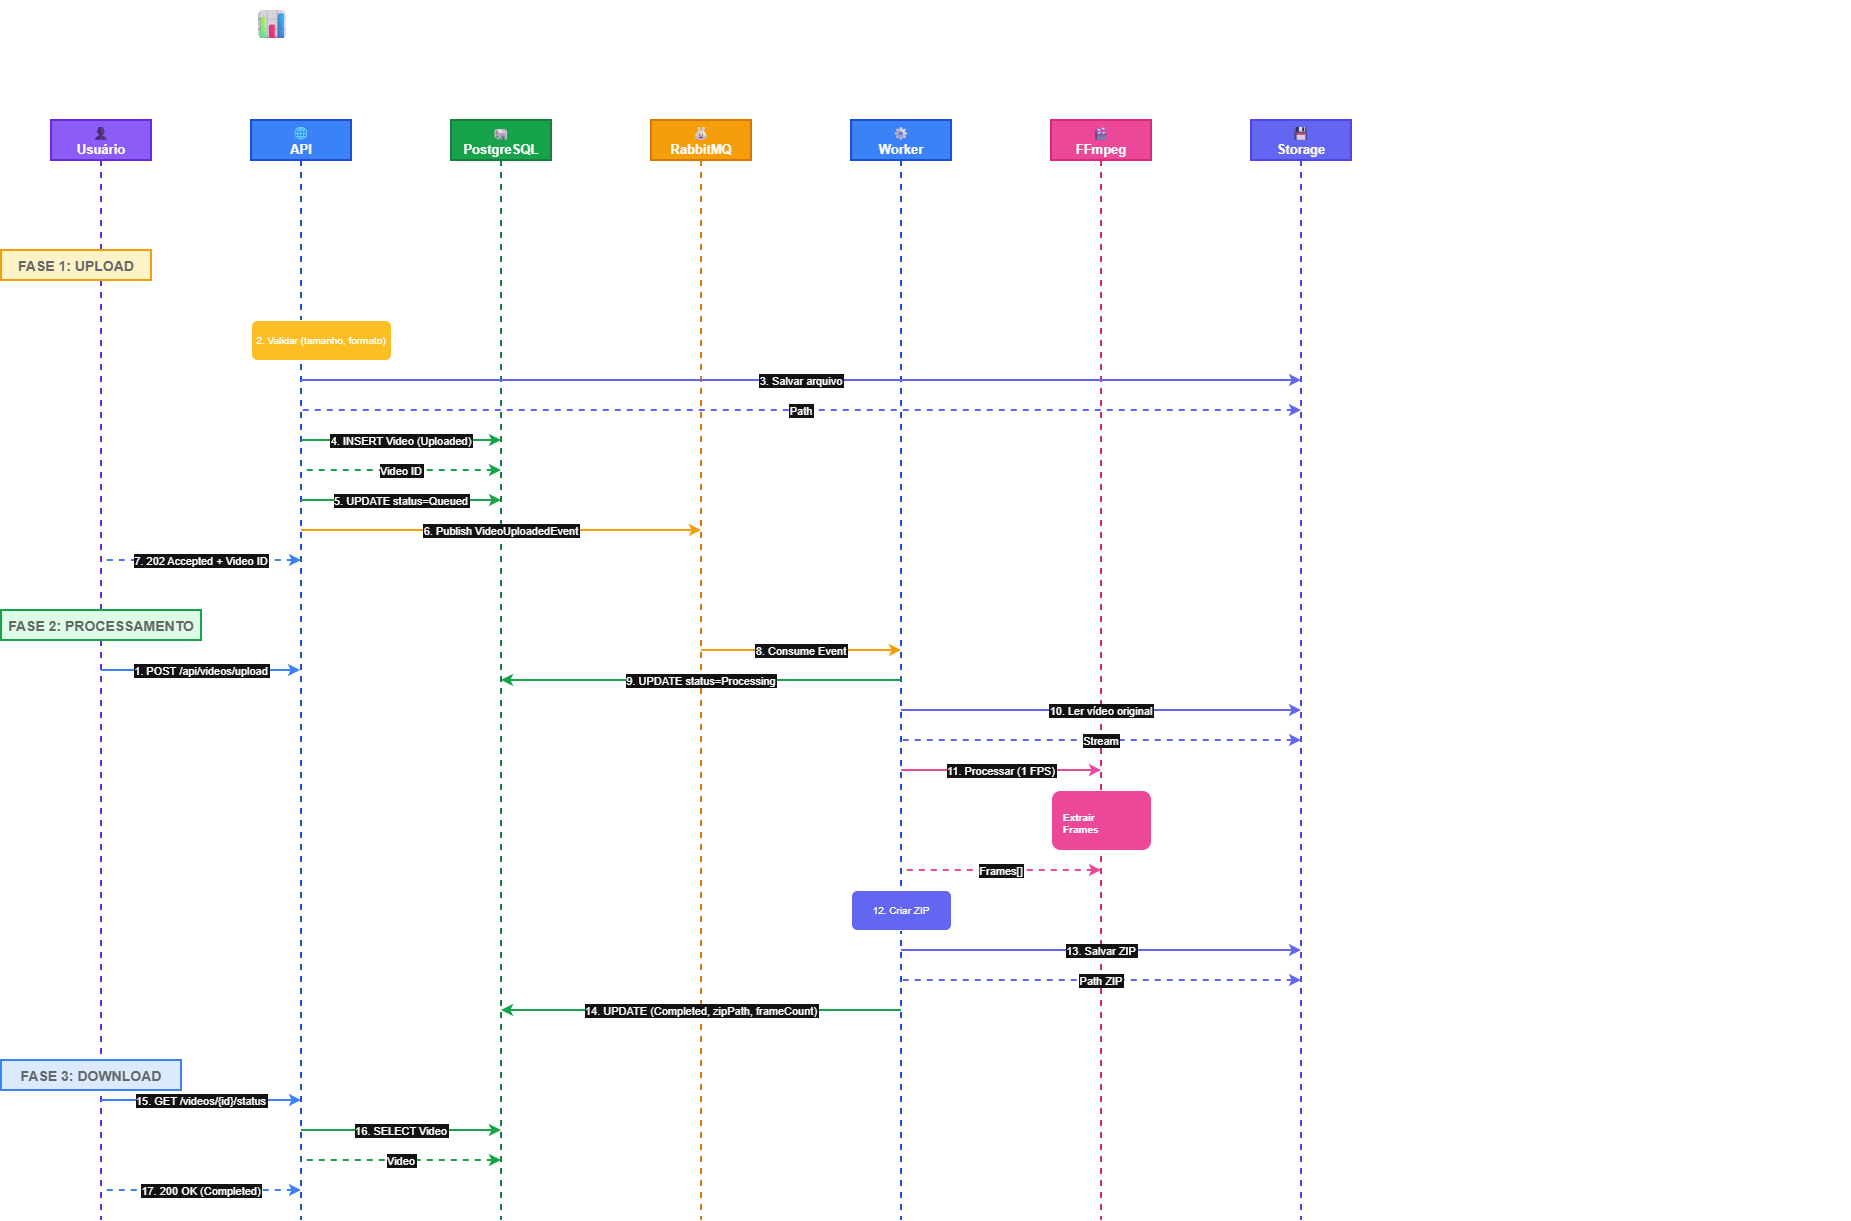

The diagram above was exported from draw.io. Its source (the exported page's mxGraphModel, read from the mxfile embedded in the PNG):
<mxGraphModel dx="2066" dy="875" grid="1" gridSize="10" guides="1" tooltips="1" connect="1" arrows="1" fold="1" page="1" pageScale="1" pageWidth="2000" pageHeight="1200" math="0" shadow="0">
  <root>
    <mxCell id="0" />
    <mxCell id="1" parent="0" />
    <mxCell id="titulo" parent="1" style="text;fontSize=28;fontStyle=1;fillColor=none;strokeColor=none;" value="📊 DIAGRAMA DE SEQUÊNCIA - Upload → Process → Download" vertex="1">
      <mxGeometry height="50" width="1600" x="300" y="30" as="geometry" />
    </mxCell>
    <mxCell id="user-life" parent="1" style="shape=umlLifeline;perimeter=lifelinePerimeter;fillColor=#8b5cf6;strokeColor=#6d28d9;strokeWidth=2;fontSize=13;fontStyle=1;" value="👤&#10;Usuário" vertex="1">
      <mxGeometry height="1100" width="100" x="100" y="150" as="geometry" />
    </mxCell>
    <mxCell id="api-life" parent="1" style="shape=umlLifeline;perimeter=lifelinePerimeter;fillColor=#3b82f6;strokeColor=#1d4ed8;strokeWidth=2;fontSize=13;fontStyle=1;" value="🌐&#10;API" vertex="1">
      <mxGeometry height="1100" width="100" x="300" y="150" as="geometry" />
    </mxCell>
    <mxCell id="db-life" parent="1" style="shape=umlLifeline;perimeter=lifelinePerimeter;fillColor=#16a34a;strokeColor=#15803d;strokeWidth=2;fontSize=13;fontStyle=1;" value="🐘&#10;PostgreSQL" vertex="1">
      <mxGeometry height="1100" width="100" x="500" y="150" as="geometry" />
    </mxCell>
    <mxCell id="mq-life" parent="1" style="shape=umlLifeline;perimeter=lifelinePerimeter;fillColor=#f59e0b;strokeColor=#d97706;strokeWidth=2;fontSize=13;fontStyle=1;" value="🐰&#10;RabbitMQ" vertex="1">
      <mxGeometry height="1100" width="100" x="700" y="150" as="geometry" />
    </mxCell>
    <mxCell id="worker-life" parent="1" style="shape=umlLifeline;perimeter=lifelinePerimeter;fillColor=#3b82f6;strokeColor=#1d4ed8;strokeWidth=2;fontSize=13;fontStyle=1;" value="⚙&#10;Worker" vertex="1">
      <mxGeometry height="1100" width="100" x="900" y="150" as="geometry" />
    </mxCell>
    <mxCell id="ffmpeg-life" parent="1" style="shape=umlLifeline;perimeter=lifelinePerimeter;fillColor=#ec4899;strokeColor=#db2777;strokeWidth=2;fontSize=13;fontStyle=1;" value="🎬&#10;FFmpeg" vertex="1">
      <mxGeometry height="1100" width="100" x="1100" y="150" as="geometry" />
    </mxCell>
    <mxCell id="storage-life" parent="1" style="shape=umlLifeline;perimeter=lifelinePerimeter;fillColor=#6366f1;strokeColor=#4f46e5;strokeWidth=2;fontSize=13;fontStyle=1;" value="💾&#10;Storage" vertex="1">
      <mxGeometry height="1100" width="100" x="1300" y="150" as="geometry" />
    </mxCell>
    <mxCell id="phase1" parent="1" style="rounded=0;fillColor=#fef3c7;strokeColor=#f59e0b;strokeWidth=2;fontSize=14;fontStyle=1;fontColor=#666666;" value="FASE 1: UPLOAD" vertex="1">
      <mxGeometry height="30" width="150" x="50" y="280" as="geometry" />
    </mxCell>
    <mxCell id="s1" edge="1" parent="1" source="user-life" style="endArrow=classic;strokeWidth=2;strokeColor=#3b82f6;fontSize=11;" target="api-life" value="1. POST /api/videos/upload">
      <mxGeometry relative="1" as="geometry">
        <mxPoint x="150" y="320" as="sourcePoint" />
        <mxPoint x="350" y="320" as="targetPoint" />
      </mxGeometry>
    </mxCell>
    <mxCell id="s2" parent="1" style="rounded=1;fillColor=#fbbf24;strokeWidth=1;fontSize=10;align=center;" value="2. Validar (tamanho, formato)" vertex="1">
      <mxGeometry height="40" width="140" x="300" y="350" as="geometry" />
    </mxCell>
    <mxCell id="s3" edge="1" parent="1" style="endArrow=classic;strokeWidth=2;strokeColor=#6366f1;fontSize=11;" value="3. Salvar arquivo">
      <mxGeometry relative="1" as="geometry">
        <mxPoint x="350" y="410" as="sourcePoint" />
        <mxPoint x="1350" y="410" as="targetPoint" />
      </mxGeometry>
    </mxCell>
    <mxCell id="s4" edge="1" parent="1" style="endArrow=none;dashed=1;strokeWidth=2;strokeColor=#6366f1;fontSize=11;startArrow=classic;startFill=1;" value="Path">
      <mxGeometry relative="1" as="geometry">
        <mxPoint x="1350" y="440" as="sourcePoint" />
        <mxPoint x="350" y="440" as="targetPoint" />
      </mxGeometry>
    </mxCell>
    <mxCell id="s5" edge="1" parent="1" style="endArrow=classic;strokeWidth=2;strokeColor=#16a34a;fontSize=11;" value="4. INSERT Video (Uploaded)">
      <mxGeometry relative="1" as="geometry">
        <mxPoint x="350" y="470" as="sourcePoint" />
        <mxPoint x="550" y="470" as="targetPoint" />
      </mxGeometry>
    </mxCell>
    <mxCell id="s6" edge="1" parent="1" style="endArrow=none;dashed=1;strokeWidth=2;strokeColor=#16a34a;fontSize=11;startArrow=classic;startFill=1;" value="Video ID">
      <mxGeometry relative="1" as="geometry">
        <mxPoint x="550" y="500" as="sourcePoint" />
        <mxPoint x="350" y="500" as="targetPoint" />
      </mxGeometry>
    </mxCell>
    <mxCell id="s7" edge="1" parent="1" style="endArrow=classic;strokeWidth=2;strokeColor=#16a34a;fontSize=11;" value="5. UPDATE status=Queued">
      <mxGeometry relative="1" as="geometry">
        <mxPoint x="350" y="530" as="sourcePoint" />
        <mxPoint x="550" y="530" as="targetPoint" />
      </mxGeometry>
    </mxCell>
    <mxCell id="s8" edge="1" parent="1" style="endArrow=classic;strokeWidth=2;strokeColor=#f59e0b;fontSize=11;" value="6. Publish VideoUploadedEvent">
      <mxGeometry relative="1" as="geometry">
        <mxPoint x="350" y="560" as="sourcePoint" />
        <mxPoint x="750" y="560" as="targetPoint" />
      </mxGeometry>
    </mxCell>
    <mxCell id="s9" edge="1" parent="1" style="endArrow=none;dashed=1;strokeWidth=2;strokeColor=#3b82f6;fontSize=11;startArrow=classic;startFill=1;" value="7. 202 Accepted + Video ID">
      <mxGeometry relative="1" as="geometry">
        <mxPoint x="350" y="590" as="sourcePoint" />
        <mxPoint x="150" y="590" as="targetPoint" />
      </mxGeometry>
    </mxCell>
    <mxCell id="phase2" parent="1" style="rounded=0;fillColor=#dcfce7;strokeColor=#16a34a;strokeWidth=2;fontSize=14;fontStyle=1;fontColor=#666666;" value="FASE 2: PROCESSAMENTO" vertex="1">
      <mxGeometry height="30" width="200" x="50" y="640" as="geometry" />
    </mxCell>
    <mxCell id="s10" edge="1" parent="1" style="endArrow=classic;strokeWidth=2;strokeColor=#f59e0b;fontSize=11;" value="8. Consume Event">
      <mxGeometry relative="1" as="geometry">
        <mxPoint x="750" y="680" as="sourcePoint" />
        <mxPoint x="950" y="680" as="targetPoint" />
      </mxGeometry>
    </mxCell>
    <mxCell id="s11" edge="1" parent="1" style="endArrow=classic;strokeWidth=2;strokeColor=#16a34a;fontSize=11;" value="9. UPDATE status=Processing">
      <mxGeometry relative="1" as="geometry">
        <mxPoint x="950" y="710" as="sourcePoint" />
        <mxPoint x="550" y="710" as="targetPoint" />
      </mxGeometry>
    </mxCell>
    <mxCell id="s12" edge="1" parent="1" style="endArrow=classic;strokeWidth=2;strokeColor=#6366f1;fontSize=11;" value="10. Ler vídeo original">
      <mxGeometry relative="1" as="geometry">
        <mxPoint x="950" y="740" as="sourcePoint" />
        <mxPoint x="1350" y="740" as="targetPoint" />
      </mxGeometry>
    </mxCell>
    <mxCell id="s13" edge="1" parent="1" style="endArrow=none;dashed=1;strokeWidth=2;strokeColor=#6366f1;fontSize=11;startArrow=classic;startFill=1;" value="Stream">
      <mxGeometry relative="1" as="geometry">
        <mxPoint x="1350" y="770" as="sourcePoint" />
        <mxPoint x="950" y="770" as="targetPoint" />
      </mxGeometry>
    </mxCell>
    <mxCell id="s14" edge="1" parent="1" style="endArrow=classic;strokeWidth=2;strokeColor=#ec4899;fontSize=11;" value="11. Processar (1 FPS)">
      <mxGeometry relative="1" as="geometry">
        <mxPoint x="950" y="800" as="sourcePoint" />
        <mxPoint x="1150" y="800" as="targetPoint" />
      </mxGeometry>
    </mxCell>
    <mxCell id="s15" parent="1" style="rounded=1;fillColor=#ec4899;strokeWidth=1;fontSize=10;align=center;" value="" vertex="1">
      <mxGeometry height="60" width="100" x="1100" y="820" as="geometry" />
    </mxCell>
    <mxCell id="s15-label" parent="1" style="text;fontSize=10;fontColor=#fff;fontStyle=1;" value="Extrair&#10;Frames" vertex="1">
      <mxGeometry height="30" width="80" x="1110" y="835" as="geometry" />
    </mxCell>
    <mxCell id="s16" edge="1" parent="1" style="endArrow=none;dashed=1;strokeWidth=2;strokeColor=#ec4899;fontSize=11;startArrow=classic;startFill=1;" value="Frames[]">
      <mxGeometry relative="1" as="geometry">
        <mxPoint x="1150" y="900" as="sourcePoint" />
        <mxPoint x="950" y="900" as="targetPoint" />
      </mxGeometry>
    </mxCell>
    <mxCell id="s17" parent="1" style="rounded=1;fillColor=#6366f1;strokeWidth=1;fontSize=10;fontColor=#fff;align=center;" value="12. Criar ZIP" vertex="1">
      <mxGeometry height="40" width="100" x="900" y="920" as="geometry" />
    </mxCell>
    <mxCell id="s18" edge="1" parent="1" style="endArrow=classic;strokeWidth=2;strokeColor=#6366f1;fontSize=11;" value="13. Salvar ZIP">
      <mxGeometry relative="1" as="geometry">
        <mxPoint x="950" y="980" as="sourcePoint" />
        <mxPoint x="1350" y="980" as="targetPoint" />
      </mxGeometry>
    </mxCell>
    <mxCell id="s19" edge="1" parent="1" style="endArrow=none;dashed=1;strokeWidth=2;strokeColor=#6366f1;fontSize=11;startArrow=classic;startFill=1;" value="Path ZIP">
      <mxGeometry relative="1" as="geometry">
        <mxPoint x="1350" y="1010" as="sourcePoint" />
        <mxPoint x="950" y="1010" as="targetPoint" />
      </mxGeometry>
    </mxCell>
    <mxCell id="s20" edge="1" parent="1" style="endArrow=classic;strokeWidth=2;strokeColor=#16a34a;fontSize=11;" value="14. UPDATE (Completed, zipPath, frameCount)">
      <mxGeometry relative="1" as="geometry">
        <mxPoint x="950" y="1040" as="sourcePoint" />
        <mxPoint x="550" y="1040" as="targetPoint" />
      </mxGeometry>
    </mxCell>
    <mxCell id="phase3" parent="1" style="rounded=0;fillColor=#dbeafe;strokeColor=#3b82f6;strokeWidth=2;fontSize=14;fontStyle=1;fontColor=#666666;" value="FASE 3: DOWNLOAD" vertex="1">
      <mxGeometry height="30" width="180" x="50" y="1090" as="geometry" />
    </mxCell>
    <mxCell id="s21" edge="1" parent="1" style="endArrow=classic;strokeWidth=2;strokeColor=#3b82f6;fontSize=11;" value="15. GET /videos/{id}/status">
      <mxGeometry relative="1" as="geometry">
        <mxPoint x="150" y="1130" as="sourcePoint" />
        <mxPoint x="350" y="1130" as="targetPoint" />
      </mxGeometry>
    </mxCell>
    <mxCell id="s22" edge="1" parent="1" style="endArrow=classic;strokeWidth=2;strokeColor=#16a34a;fontSize=11;" value="16. SELECT Video">
      <mxGeometry relative="1" as="geometry">
        <mxPoint x="350" y="1160" as="sourcePoint" />
        <mxPoint x="550" y="1160" as="targetPoint" />
      </mxGeometry>
    </mxCell>
    <mxCell id="s23" edge="1" parent="1" style="endArrow=none;dashed=1;strokeWidth=2;strokeColor=#16a34a;fontSize=11;startArrow=classic;startFill=1;" value="Video">
      <mxGeometry relative="1" as="geometry">
        <mxPoint x="550" y="1190" as="sourcePoint" />
        <mxPoint x="350" y="1190" as="targetPoint" />
      </mxGeometry>
    </mxCell>
    <mxCell id="s24" edge="1" parent="1" style="endArrow=none;dashed=1;strokeWidth=2;strokeColor=#3b82f6;fontSize=11;startArrow=classic;startFill=1;" value="17. 200 OK (Completed)">
      <mxGeometry relative="1" as="geometry">
        <mxPoint x="350" y="1220" as="sourcePoint" />
        <mxPoint x="150" y="1220" as="targetPoint" />
      </mxGeometry>
    </mxCell>
  </root>
</mxGraphModel>